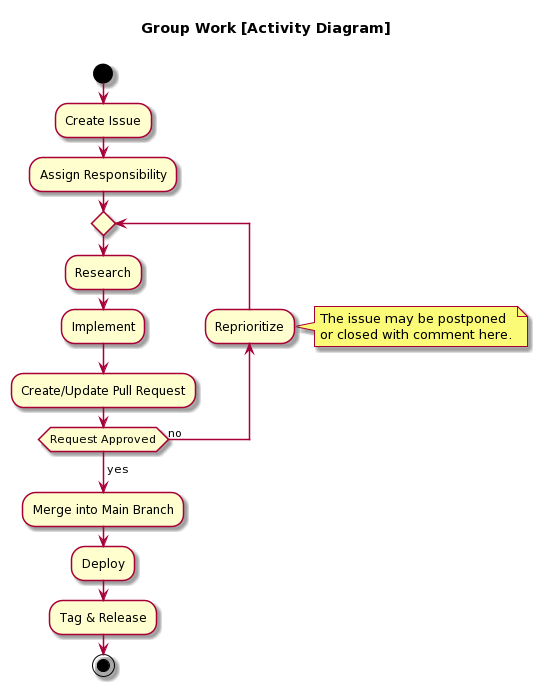

The diagram above was rendered by PlantUML. Its source (embedded in the PNG):
@startuml
skin rose

title Group Work [Activity Diagram] \n

start

:Create Issue;
:Assign Responsibility;

repeat
:Research;
:Implement;
:Create/Update Pull Request;
Backward :Reprioritize;
note right
  The issue may be postponed
  or closed with comment here.
end note
repeat while (Request Approved) is (no)
-> yes;

:Merge into Main Branch;
:Deploy;
:Tag & Release;
stop
@enduml